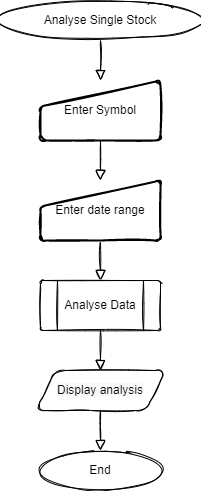

The diagram above was exported from draw.io. Its source (the exported page's mxGraphModel, read from the mxfile embedded in the PNG):
<mxGraphModel dx="1102" dy="857" grid="1" gridSize="10" guides="1" tooltips="1" connect="1" arrows="1" fold="1" page="1" pageScale="1" pageWidth="827" pageHeight="1169" math="0" shadow="0">
  <root>
    <mxCell id="R5vlRbSWafCek7MwkQpw-0" />
    <mxCell id="R5vlRbSWafCek7MwkQpw-1" parent="R5vlRbSWafCek7MwkQpw-0" />
    <mxCell id="D2U3W6H2dqriYpAzt8Wa-2" value="" style="edgeStyle=orthogonalEdgeStyle;rounded=1;sketch=1;orthogonalLoop=1;jettySize=auto;html=1;endArrow=block;endFill=0;endSize=8;" parent="R5vlRbSWafCek7MwkQpw-1" source="R5vlRbSWafCek7MwkQpw-16" target="D2U3W6H2dqriYpAzt8Wa-0" edge="1">
      <mxGeometry relative="1" as="geometry" />
    </mxCell>
    <mxCell id="R5vlRbSWafCek7MwkQpw-16" value="Analyse Single Stock" style="ellipse;whiteSpace=wrap;html=1;rounded=1;sketch=1;" parent="R5vlRbSWafCek7MwkQpw-1" vertex="1">
      <mxGeometry x="240" y="40" width="200" height="40" as="geometry" />
    </mxCell>
    <mxCell id="R5vlRbSWafCek7MwkQpw-19" value="" style="edgeStyle=orthogonalEdgeStyle;rounded=1;sketch=1;orthogonalLoop=1;jettySize=auto;html=1;endArrow=block;endFill=0;endSize=8;" parent="R5vlRbSWafCek7MwkQpw-1" source="R5vlRbSWafCek7MwkQpw-20" target="R5vlRbSWafCek7MwkQpw-21" edge="1">
      <mxGeometry relative="1" as="geometry" />
    </mxCell>
    <mxCell id="R5vlRbSWafCek7MwkQpw-20" value="&lt;span style=&quot;color: rgb(0, 0, 0); font-family: Helvetica; font-size: 12px; font-style: normal; font-variant-ligatures: normal; font-variant-caps: normal; font-weight: 400; letter-spacing: normal; orphans: 2; text-align: center; text-indent: 0px; text-transform: none; widows: 2; word-spacing: 0px; -webkit-text-stroke-width: 0px; background-color: rgb(248, 249, 250); text-decoration-thickness: initial; text-decoration-style: initial; text-decoration-color: initial; float: none; display: inline !important;&quot;&gt;Display analysis&lt;/span&gt;" style="shape=parallelogram;perimeter=parallelogramPerimeter;whiteSpace=wrap;html=1;fixedSize=1;rounded=1;sketch=1;" parent="R5vlRbSWafCek7MwkQpw-1" vertex="1">
      <mxGeometry x="275" y="410" width="130" height="40" as="geometry" />
    </mxCell>
    <mxCell id="R5vlRbSWafCek7MwkQpw-21" value="End" style="ellipse;whiteSpace=wrap;html=1;rounded=1;sketch=1;" parent="R5vlRbSWafCek7MwkQpw-1" vertex="1">
      <mxGeometry x="280" y="490" width="120" height="40" as="geometry" />
    </mxCell>
    <mxCell id="D2U3W6H2dqriYpAzt8Wa-4" value="" style="edgeStyle=orthogonalEdgeStyle;rounded=1;sketch=1;orthogonalLoop=1;jettySize=auto;html=1;endArrow=block;endFill=0;endSize=8;" parent="R5vlRbSWafCek7MwkQpw-1" source="D2U3W6H2dqriYpAzt8Wa-0" target="D2U3W6H2dqriYpAzt8Wa-3" edge="1">
      <mxGeometry relative="1" as="geometry" />
    </mxCell>
    <mxCell id="D2U3W6H2dqriYpAzt8Wa-0" value="Enter Symbol" style="html=1;strokeWidth=2;shape=manualInput;whiteSpace=wrap;rounded=1;size=26;arcSize=11;sketch=1;" parent="R5vlRbSWafCek7MwkQpw-1" vertex="1">
      <mxGeometry x="280" y="120" width="120" height="60" as="geometry" />
    </mxCell>
    <mxCell id="ye6VivhllDfp35Yah9TG-1" value="" style="edgeStyle=orthogonalEdgeStyle;rounded=1;sketch=1;orthogonalLoop=1;jettySize=auto;html=1;endArrow=block;endFill=0;endSize=8;" parent="R5vlRbSWafCek7MwkQpw-1" source="D2U3W6H2dqriYpAzt8Wa-1" target="R5vlRbSWafCek7MwkQpw-20" edge="1">
      <mxGeometry relative="1" as="geometry" />
    </mxCell>
    <mxCell id="D2U3W6H2dqriYpAzt8Wa-1" value="Analyse Data" style="verticalLabelPosition=middle;verticalAlign=middle;html=1;shape=process;whiteSpace=wrap;rounded=1;size=0.14;arcSize=6;sketch=1;labelPosition=center;align=center;" parent="R5vlRbSWafCek7MwkQpw-1" vertex="1">
      <mxGeometry x="280" y="320" width="120" height="50" as="geometry" />
    </mxCell>
    <mxCell id="ye6VivhllDfp35Yah9TG-0" value="" style="edgeStyle=orthogonalEdgeStyle;rounded=1;sketch=1;orthogonalLoop=1;jettySize=auto;html=1;endArrow=block;endFill=0;endSize=8;" parent="R5vlRbSWafCek7MwkQpw-1" source="D2U3W6H2dqriYpAzt8Wa-3" target="D2U3W6H2dqriYpAzt8Wa-1" edge="1">
      <mxGeometry relative="1" as="geometry" />
    </mxCell>
    <mxCell id="D2U3W6H2dqriYpAzt8Wa-3" value="Enter date range" style="html=1;strokeWidth=2;shape=manualInput;whiteSpace=wrap;rounded=1;size=26;arcSize=11;sketch=1;" parent="R5vlRbSWafCek7MwkQpw-1" vertex="1">
      <mxGeometry x="280" y="220" width="120" height="60" as="geometry" />
    </mxCell>
  </root>
</mxGraphModel>